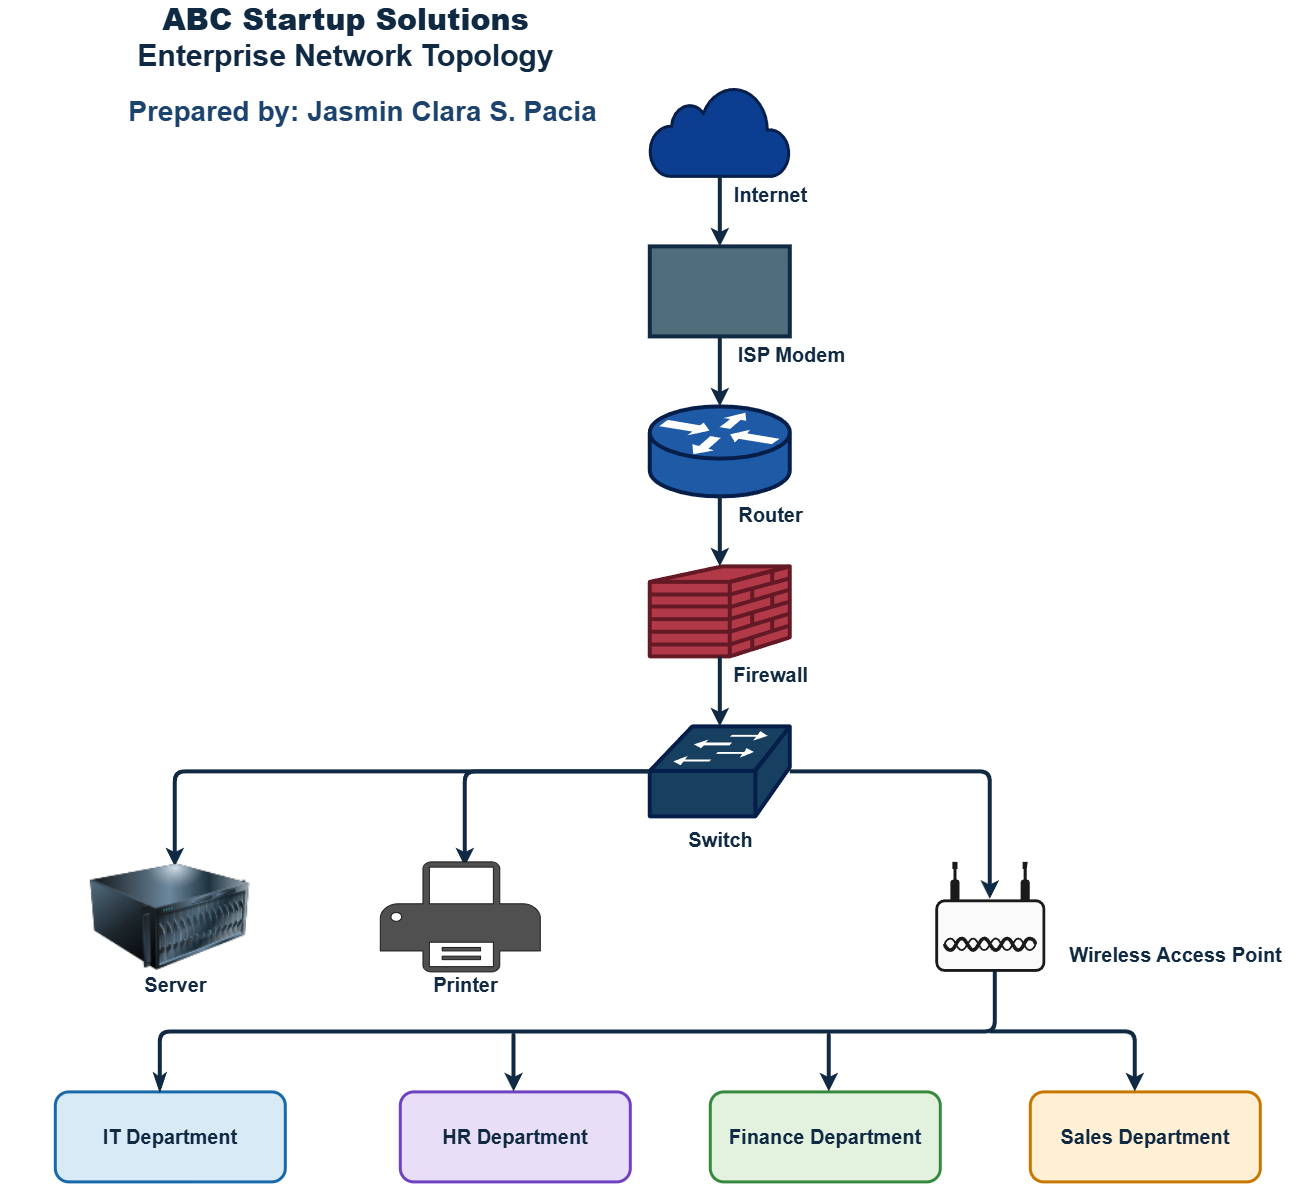

The diagram above was exported from draw.io. Its source (the exported page's mxGraphModel, read from the mxfile embedded in the PNG):
<mxGraphModel dx="2225" dy="1323" grid="0" gridSize="10" guides="1" tooltips="1" connect="1" arrows="1" fold="1" page="0" pageScale="1" pageWidth="1600" pageHeight="1000" math="0" shadow="0" adaptiveColors="auto">
  <root>
    <mxCell id="0" />
    <mxCell id="1" parent="0" />
    <mxCell id="title" parent="1" style="text;html=1;align=center;verticalAlign=middle;fontColor=#102a43;fontSize=30;fontStyle=1;" value="&lt;b&gt;ABC Startup Solutions&lt;/b&gt;&lt;br&gt;Enterprise Network Topology" vertex="1">
      <mxGeometry height="70" width="690" x="80" y="30" as="geometry" />
    </mxCell>
    <mxCell id="internet" parent="1" style="shape=mxgraph.networks.cloud;html=1;fillColor=#0b3d91;strokeColor=#061f4a;strokeWidth=4;" value="" vertex="1">
      <mxGeometry height="90" width="140" x="730" y="115" as="geometry" />
    </mxCell>
    <mxCell id="internetLabel" parent="1" style="text;html=1;align=center;verticalAlign=middle;fontColor=#102a43;fontSize=20;fontStyle=1;" value="Internet" vertex="1">
      <mxGeometry height="35" width="240" x="730" y="205" as="geometry" />
    </mxCell>
    <mxCell id="modem" parent="1" style="shape=mxgraph.cisco.devices.modem;html=1;fillColor=#4f6d7a;strokeColor=#102a43;strokeWidth=4;" value="" vertex="1">
      <mxGeometry height="90" width="140" x="730" y="275" as="geometry" />
    </mxCell>
    <mxCell id="modemLabel" parent="1" style="text;html=1;align=center;verticalAlign=middle;fontColor=#102a43;fontSize=20;fontStyle=1;" value="ISP Modem" vertex="1">
      <mxGeometry height="35" width="240" x="751" y="365" as="geometry" />
    </mxCell>
    <mxCell id="router" parent="1" style="shape=mxgraph.cisco.routers.router;html=1;fillColor=#1f5aa6;strokeColor=#061f4a;strokeWidth=4;" value="" vertex="1">
      <mxGeometry height="90" width="140" x="730" y="435" as="geometry" />
    </mxCell>
    <mxCell id="routerLabel" parent="1" style="text;html=1;align=center;verticalAlign=middle;fontColor=#102a43;fontSize=20;fontStyle=1;" value="Router" vertex="1">
      <mxGeometry height="35" width="240" x="730" y="525" as="geometry" />
    </mxCell>
    <mxCell id="firewall" parent="1" style="shape=mxgraph.cisco.security.firewall;html=1;fillColor=#b23a48;strokeColor=#641925;strokeWidth=4;" value="" vertex="1">
      <mxGeometry height="90" width="140" x="730" y="595" as="geometry" />
    </mxCell>
    <mxCell id="firewallLabel" parent="1" style="text;html=1;align=center;verticalAlign=middle;fontColor=#102a43;fontSize=20;fontStyle=1;" value="Firewall" vertex="1">
      <mxGeometry height="35" width="240" x="730" y="685" as="geometry" />
    </mxCell>
    <mxCell id="switch" parent="1" style="shape=mxgraph.cisco.switches.workgroup_switch;html=1;fillColor=#173f5f;strokeColor=#061f4a;strokeWidth=4;" value="" vertex="1">
      <mxGeometry height="90" width="140" x="730" y="755" as="geometry" />
    </mxCell>
    <mxCell id="switchLabel" parent="1" style="text;html=1;align=center;verticalAlign=middle;fontColor=#102a43;fontSize=20;fontStyle=1;" value="Switch" vertex="1">
      <mxGeometry height="35" width="240" x="680" y="850" as="geometry" />
    </mxCell>
    <mxCell id="serverLabel" parent="1" style="text;html=1;align=center;verticalAlign=middle;fontColor=#102a43;fontSize=20;fontStyle=1;" value="Server" vertex="1">
      <mxGeometry height="35" width="240" x="135" y="995" as="geometry" />
    </mxCell>
    <mxCell id="printerLabel" parent="1" style="text;html=1;align=center;verticalAlign=middle;fontColor=#102a43;fontSize=20;fontStyle=1;" value="Printer" vertex="1">
      <mxGeometry height="35" width="240" x="425" y="995" as="geometry" />
    </mxCell>
    <mxCell id="wapLabel" parent="1" style="text;html=1;align=center;verticalAlign=middle;fontColor=#102a43;fontSize=20;fontStyle=1;" value="Wireless Access Point" vertex="1">
      <mxGeometry height="35" width="270" x="1120" y="965" as="geometry" />
    </mxCell>
    <mxCell id="it" parent="1" style="rounded=1;whiteSpace=wrap;html=1;fillColor=#d9eaf7;strokeColor=#1769aa;strokeWidth=3;fontColor=#102a43;fontSize=20;fontStyle=1;" value="IT Department" vertex="1">
      <mxGeometry height="90" width="230" x="135" y="1120" as="geometry" />
    </mxCell>
    <mxCell id="hr" parent="1" style="rounded=1;whiteSpace=wrap;html=1;fillColor=#e8def8;strokeColor=#6f42c1;strokeWidth=3;fontColor=#102a43;fontSize=20;fontStyle=1;" value="HR Department" vertex="1">
      <mxGeometry height="90" width="230" x="480" y="1120" as="geometry" />
    </mxCell>
    <mxCell id="finance" parent="1" style="rounded=1;whiteSpace=wrap;html=1;fillColor=#e3f2df;strokeColor=#378a3d;strokeWidth=3;fontColor=#102a43;fontSize=20;fontStyle=1;" value="Finance Department" vertex="1">
      <mxGeometry height="90" width="230" x="790" y="1120" as="geometry" />
    </mxCell>
    <mxCell id="sales" parent="1" style="rounded=1;whiteSpace=wrap;html=1;fillColor=#fff0d5;strokeColor=#c77700;strokeWidth=3;fontColor=#102a43;fontSize=20;fontStyle=1;" value="Sales Department" vertex="1">
      <mxGeometry height="90" width="230" x="1110" y="1120" as="geometry" />
    </mxCell>
    <mxCell id="e1" edge="1" parent="1" source="internet" style="edgeStyle=orthogonalEdgeStyle;rounded=1;strokeColor=#102a43;strokeWidth=4;endArrow=classic;html=1;" target="modem">
      <mxGeometry relative="1" as="geometry" />
    </mxCell>
    <mxCell id="e2" edge="1" parent="1" source="modem" style="edgeStyle=orthogonalEdgeStyle;rounded=1;strokeColor=#102a43;strokeWidth=4;endArrow=classic;html=1;" target="router">
      <mxGeometry relative="1" as="geometry" />
    </mxCell>
    <mxCell id="e3" edge="1" parent="1" source="router" style="edgeStyle=orthogonalEdgeStyle;rounded=1;strokeColor=#102a43;strokeWidth=4;endArrow=classic;html=1;" target="firewall">
      <mxGeometry relative="1" as="geometry" />
    </mxCell>
    <mxCell id="e4" edge="1" parent="1" source="firewall" style="edgeStyle=orthogonalEdgeStyle;rounded=1;strokeColor=#102a43;strokeWidth=4;endArrow=classic;html=1;" target="switch">
      <mxGeometry relative="1" as="geometry" />
    </mxCell>
    <mxCell id="e5" edge="1" parent="1" source="switch" style="edgeStyle=orthogonalEdgeStyle;rounded=1;strokeColor=#102a43;strokeWidth=4;endArrow=classic;html=1;">
      <mxGeometry relative="1" as="geometry">
        <mxPoint x="255" y="895" as="targetPoint" />
      </mxGeometry>
    </mxCell>
    <mxCell id="e6" edge="1" parent="1" source="switch" style="edgeStyle=orthogonalEdgeStyle;rounded=1;strokeColor=#102a43;strokeWidth=4;endArrow=classic;html=1;">
      <mxGeometry relative="1" as="geometry">
        <mxPoint x="545" y="895" as="targetPoint" />
      </mxGeometry>
    </mxCell>
    <mxCell id="e7" edge="1" parent="1" source="switch" style="edgeStyle=orthogonalEdgeStyle;rounded=1;strokeColor=#102a43;strokeWidth=4;endArrow=classic;html=1;entryX=0.5;entryY=0.34;entryDx=0;entryDy=0;entryPerimeter=0;" target="_TfqqvODUrLYaolYNLz3-9">
      <mxGeometry relative="1" as="geometry">
        <mxPoint x="1075" y="910" as="targetPoint" />
      </mxGeometry>
    </mxCell>
    <mxCell id="e10" edge="1" parent="1" style="edgeStyle=orthogonalEdgeStyle;rounded=1;strokeColor=#102a43;strokeWidth=4;endArrow=classicThin;html=1;endFill=1;">
      <mxGeometry relative="1" as="geometry">
        <Array as="points">
          <mxPoint x="1075" y="1060" />
          <mxPoint x="240" y="1060" />
        </Array>
        <mxPoint x="1075" y="990" as="sourcePoint" />
        <mxPoint x="240" y="1120" as="targetPoint" />
      </mxGeometry>
    </mxCell>
    <mxCell id="e11" edge="1" parent="1" style="edgeStyle=orthogonalEdgeStyle;rounded=1;strokeColor=#102a43;strokeWidth=4;endArrow=classic;html=1;">
      <mxGeometry relative="1" as="geometry">
        <mxPoint x="1070" y="1060" as="sourcePoint" />
        <mxPoint x="1215" y="1120" as="targetPoint" />
      </mxGeometry>
    </mxCell>
    <mxCell id="_TfqqvODUrLYaolYNLz3-4" edge="1" parent="1" source="hr" style="edgeStyle=orthogonalEdgeStyle;rounded=0;orthogonalLoop=1;jettySize=auto;html=1;innerLoopWaypoints=1;exitX=0.5;exitY=1;exitDx=0;exitDy=0;" target="hr">
      <mxGeometry relative="1" as="geometry" />
    </mxCell>
    <mxCell id="_TfqqvODUrLYaolYNLz3-7" edge="1" parent="1" style="edgeStyle=orthogonalEdgeStyle;rounded=1;strokeColor=#102a43;strokeWidth=4;endArrow=classic;html=1;">
      <mxGeometry relative="1" as="geometry">
        <Array as="points">
          <mxPoint x="593.75" y="1060" />
          <mxPoint x="593.75" y="1060" />
        </Array>
        <mxPoint x="593.75" y="1070" as="sourcePoint" />
        <mxPoint x="593.75" y="1120" as="targetPoint" />
      </mxGeometry>
    </mxCell>
    <mxCell id="_TfqqvODUrLYaolYNLz3-8" edge="1" parent="1" style="edgeStyle=orthogonalEdgeStyle;rounded=1;strokeColor=#102a43;strokeWidth=4;endArrow=classic;html=1;">
      <mxGeometry relative="1" as="geometry">
        <Array as="points">
          <mxPoint x="909" y="1060" />
          <mxPoint x="909" y="1060" />
        </Array>
        <mxPoint x="909" y="1070" as="sourcePoint" />
        <mxPoint x="909" y="1120" as="targetPoint" />
      </mxGeometry>
    </mxCell>
    <mxCell id="_TfqqvODUrLYaolYNLz3-9" parent="1" style="points=[[0.03,0.36,0],[0.18,0,0],[0.5,0.34,0],[0.82,0,0],[0.97,0.36,0],[1,0.67,0],[0.975,0.975,0],[0.5,1,0],[0.025,0.975,0],[0,0.67,0]];verticalLabelPosition=bottom;sketch=0;html=1;verticalAlign=top;aspect=fixed;align=center;pointerEvents=1;shape=mxgraph.cisco19.wireless_access_point2;fillColor=#fafafa;strokeColor=#1A1A1A;" value="" vertex="1">
      <mxGeometry height="110" width="110" x="1015" y="890" as="geometry" />
    </mxCell>
    <mxCell id="_TfqqvODUrLYaolYNLz3-11" parent="1" style="sketch=0;pointerEvents=1;shadow=0;dashed=0;html=1;strokeColor=#1A1A1A;fillColor=#505050;labelPosition=center;verticalLabelPosition=bottom;verticalAlign=top;outlineConnect=0;align=center;shape=mxgraph.office.devices.printer;" value="" vertex="1">
      <mxGeometry height="110" width="160" x="460" y="890" as="geometry" />
    </mxCell>
    <mxCell id="_TfqqvODUrLYaolYNLz3-12" parent="1" style="image;html=1;image=img/lib/clip_art/computers/Server_128x128.png" value="" vertex="1">
      <mxGeometry height="110" width="160" x="170" y="890" as="geometry" />
    </mxCell>
    <mxCell id="_TfqqvODUrLYaolYNLz3-14" parent="1" style="text;html=1;whiteSpace=wrap;strokeColor=none;fillColor=none;align=center;verticalAlign=middle;rounded=0;fontStyle=1;fontFamily=Helvetica;fontSize=28;fontColor=#1B436E;" value="Prepared by: Jasmin Clara S. Pacia" vertex="1">
      <mxGeometry height="50" width="535" x="175" y="115" as="geometry" />
    </mxCell>
  </root>
</mxGraphModel>